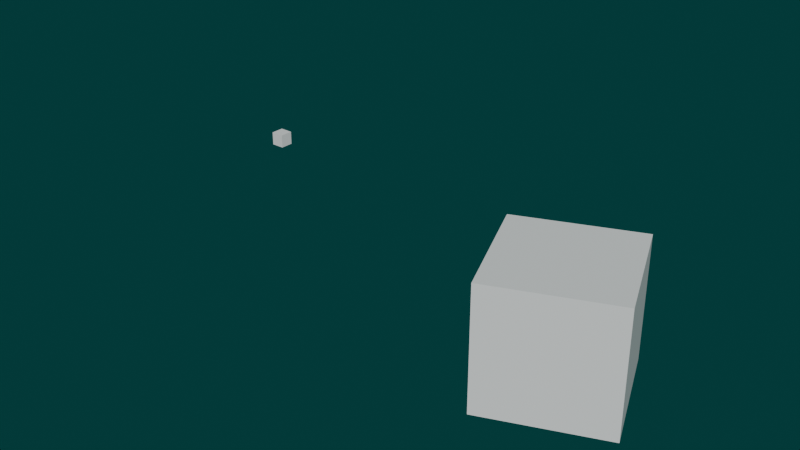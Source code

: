 # Source: UX_UI_Proyecto_Final_Con_Codigo_Carlotta_Monath.blend  (saved by Blender 4.2.66; exported with 4.5.12 LTS)
import bpy
from mathutils import Matrix  # noqa: F401  (used for matrix-valued properties, if any)

bpy.ops.wm.read_factory_settings(use_empty=True)
scene = bpy.context.scene
scene.name = 'Scene'

# ---- collections
col_collection = bpy.data.collections.new('Collection'); scene.collection.children.link(col_collection)

# ---- world
world_world = bpy.data.worlds.new('World'); scene.world = world_world
world_world.color = (0.0, 0.0509, 0.04799)
world_world.sun_shadow_jitter_overblur = 0.0

# ---- meshes
me_cube = bpy.data.meshes.new('Cube')
me_cube.from_pydata([(5.46, -6.725, -0.574), (5.46, -6.725, 1.426), (5.46, -4.725, -0.574), (5.46, -4.725, 1.426), (7.46, -6.725, -0.574), (7.46, -6.725, 1.426), (7.46, -4.725, -0.574), (7.46, -4.725, 1.426)], [], [(0, 1, 3, 2), (2, 3, 7, 6), (6, 7, 5, 4), (4, 5, 1, 0), (2, 6, 4, 0), (7, 3, 1, 5)])
_uv = me_cube.uv_layers.new(name='UVMap')
_uv.uv.foreach_set('vector', [0.375, 0.0, 0.625, 0.0, 0.625, 0.25, 0.375, 0.25, 0.375, 0.25, 0.625, 0.25, 0.625, 0.5, 0.375, 0.5, 0.375, 0.5, 0.625, 0.5, 0.625, 0.75, 0.375, 0.75, 0.375, 0.75, 0.625, 0.75, 0.625, 1.0, 0.375, 1.0, 0.125, 0.5, 0.375, 0.5, 0.375, 0.75, 0.125, 0.75, 0.625, 0.5, 0.875, 0.5, 0.875, 0.75, 0.625, 0.75])
me_cube.update()
me_cube_001 = bpy.data.meshes.new('Cube.001')
me_cube_001.from_pydata([(-1.0, -1.0, -1.0), (-1.0, -1.0, 1.0), (-1.0, 1.0, -1.0), (-1.0, 1.0, 1.0), (1.0, -1.0, -1.0), (1.0, -1.0, 1.0), (1.0, 1.0, -1.0), (1.0, 1.0, 1.0)], [], [(0, 1, 3, 2), (2, 3, 7, 6), (6, 7, 5, 4), (4, 5, 1, 0), (2, 6, 4, 0), (7, 3, 1, 5)])
_uv = me_cube_001.uv_layers.new(name='UVMap')
_uv.uv.foreach_set('vector', [0.375, 0.0, 0.625, 0.0, 0.625, 0.25, 0.375, 0.25, 0.375, 0.25, 0.625, 0.25, 0.625, 0.5, 0.375, 0.5, 0.375, 0.5, 0.625, 0.5, 0.625, 0.75, 0.375, 0.75, 0.375, 0.75, 0.625, 0.75, 0.625, 1.0, 0.375, 1.0, 0.125, 0.5, 0.375, 0.5, 0.375, 0.75, 0.125, 0.75, 0.625, 0.5, 0.875, 0.5, 0.875, 0.75, 0.625, 0.75])
me_cube_001.update()

# ---- objects
ob_cube = bpy.data.objects.new('Cube', me_cube)
ob_cube_001 = bpy.data.objects.new('Cube.001', me_cube_001)

# ---- transforms, parenting, visibility, modifiers, constraints
ob_cube.location = (0.0, 0.0, 0.0)
ob_cube.rotation_euler = (0.0, 0.0, 0.3875)
ob_cube.scale = (16.0, 16.0, 16.0)
ob_cube_001.location = (0.0, 0.0, 0.0)
ob_cube_001.scale = (2.0, 2.0, 2.0)

# ---- collection membership
col_collection.objects.link(ob_cube)
col_collection.objects.link(ob_cube_001)

# ---- scene / render settings (as saved in the file)
scene.frame_start = 1; scene.frame_end = 250; scene.frame_set(62)
scene.render.engine = 'BLENDER_EEVEE_NEXT'
bpy.context.view_layer.update()

# ---- added for rendering (the .blend has no active camera and no usable light): camera, sun
cam_auto = bpy.data.cameras.new('AutoCamera')
cam_auto.lens = 50.0
cam_auto.sensor_width = 36.0
cam_auto.clip_end = 2774.29
ob_auto_camera = bpy.data.objects.new('AutoCamera', cam_auto)
scene.collection.objects.link(ob_auto_camera)
ob_auto_camera.location = (232.664, -222.0, 133.279)
ob_auto_camera.rotation_euler = (1.09748, -7.21219e-08, 0.694738)
scene.camera = ob_auto_camera
light_auto_sun = bpy.data.lights.new('AutoSun', 'SUN')
light_auto_sun.energy = 3.0
light_auto_sun.angle = 0.0523599
ob_auto_sun = bpy.data.objects.new('AutoSun', light_auto_sun)
scene.collection.objects.link(ob_auto_sun)
ob_auto_sun.rotation_euler = (0.872665, 0.174533, 0.523599)
bpy.context.view_layer.update()
